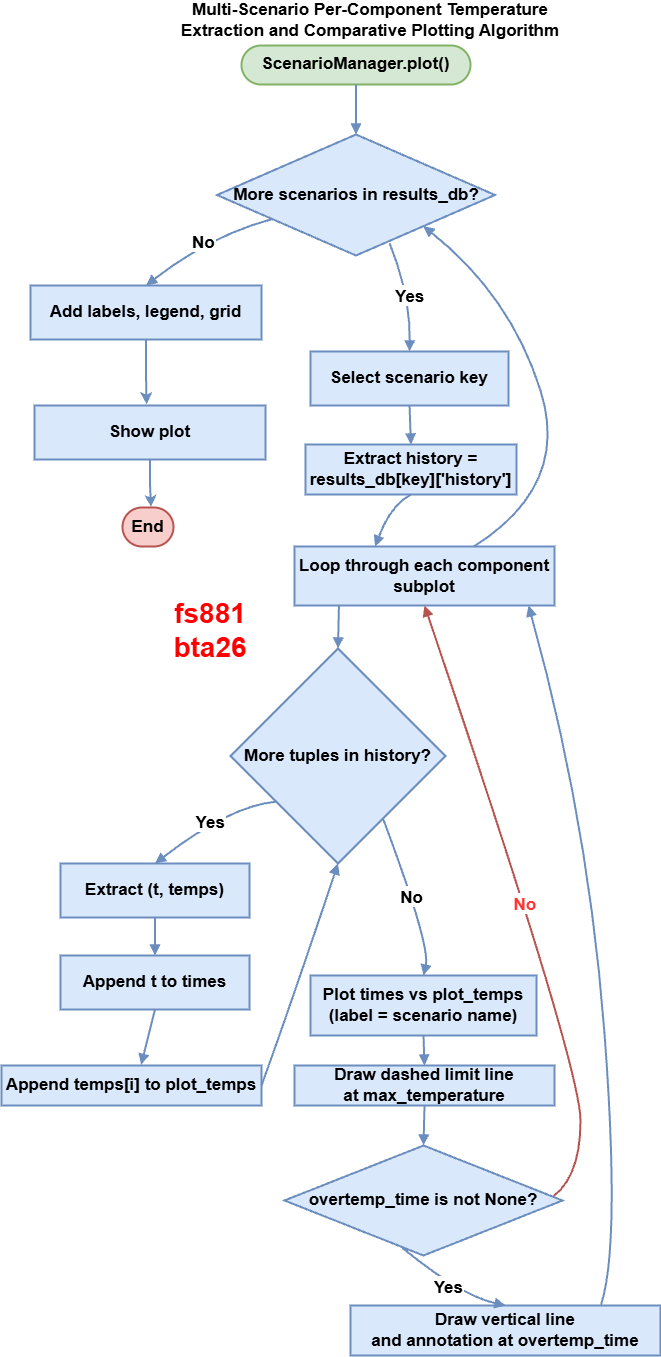

The diagram above was exported from draw.io. Its source (the exported page's mxGraphModel, read from the mxfile embedded in the PNG):
<mxGraphModel dx="1585" dy="865" grid="1" gridSize="10" guides="1" tooltips="1" connect="1" arrows="1" fold="1" page="1" pageScale="1" pageWidth="827" pageHeight="1169" math="0" shadow="0">
  <root>
    <mxCell id="0" />
    <mxCell id="1" parent="0" />
    <mxCell id="wbXJAk-PwB3Di9yvg3Hi-65" parent="1" style="rounded=1;whiteSpace=wrap;arcSize=50;strokeWidth=2;fillColor=#d5e8d4;strokeColor=#82b366;fontSize=17;fontStyle=1" value="ScenarioManager.plot()" vertex="1">
      <mxGeometry height="39" width="229" x="411" y="1150" as="geometry" />
    </mxCell>
    <mxCell id="wbXJAk-PwB3Di9yvg3Hi-66" parent="1" style="rhombus;strokeWidth=2;whiteSpace=wrap;fillColor=#dae8fc;strokeColor=#6c8ebf;fontSize=17;fontStyle=1" value="More scenarios in results_db?" vertex="1">
      <mxGeometry height="121" width="278" x="386.5" y="1239" as="geometry" />
    </mxCell>
    <mxCell id="wbXJAk-PwB3Di9yvg3Hi-67" parent="1" style="whiteSpace=wrap;strokeWidth=2;fillColor=#dae8fc;strokeColor=#6c8ebf;fontSize=17;fontStyle=1" value="Select scenario key" vertex="1">
      <mxGeometry height="54" width="198" x="480" y="1456" as="geometry" />
    </mxCell>
    <mxCell id="wbXJAk-PwB3Di9yvg3Hi-68" parent="1" style="whiteSpace=wrap;strokeWidth=2;fillColor=#dae8fc;strokeColor=#6c8ebf;fontSize=17;fontStyle=1" value="Add labels, legend, grid" vertex="1">
      <mxGeometry height="54" width="231" x="200" y="1390" as="geometry" />
    </mxCell>
    <mxCell id="wbXJAk-PwB3Di9yvg3Hi-69" parent="1" style="rounded=1;whiteSpace=wrap;arcSize=50;strokeWidth=2;fillColor=#f8cecc;strokeColor=#b85450;fontSize=17;fontStyle=1" value="End" vertex="1">
      <mxGeometry height="39" width="51" x="292" y="1612" as="geometry" />
    </mxCell>
    <mxCell id="wbXJAk-PwB3Di9yvg3Hi-70" parent="1" style="whiteSpace=wrap;strokeWidth=2;fillColor=#dae8fc;strokeColor=#6c8ebf;fontSize=17;fontStyle=1" value="Extract history = results_db[key]['history']" vertex="1">
      <mxGeometry height="50" width="211" x="475" y="1549" as="geometry" />
    </mxCell>
    <mxCell id="wbXJAk-PwB3Di9yvg3Hi-71" parent="1" style="whiteSpace=wrap;strokeWidth=2;fillColor=#dae8fc;strokeColor=#6c8ebf;fontSize=17;fontStyle=1" value="Loop through each component subplot" vertex="1">
      <mxGeometry height="59" width="260" x="464" y="1651" as="geometry" />
    </mxCell>
    <mxCell id="wbXJAk-PwB3Di9yvg3Hi-72" parent="1" style="rhombus;strokeWidth=2;whiteSpace=wrap;fillColor=#dae8fc;strokeColor=#6c8ebf;fontSize=17;fontStyle=1" value="More tuples in history?" vertex="1">
      <mxGeometry height="215" width="215" x="400" y="1753" as="geometry" />
    </mxCell>
    <mxCell id="wbXJAk-PwB3Di9yvg3Hi-73" parent="1" style="whiteSpace=wrap;strokeWidth=2;fillColor=#dae8fc;strokeColor=#6c8ebf;fontSize=17;fontStyle=1" value="Extract (t, temps)" vertex="1">
      <mxGeometry height="54" width="189" x="230" y="1968" as="geometry" />
    </mxCell>
    <mxCell id="wbXJAk-PwB3Di9yvg3Hi-74" parent="1" style="whiteSpace=wrap;strokeWidth=2;fillColor=#dae8fc;strokeColor=#6c8ebf;fontSize=17;fontStyle=1" value="Append t to times" vertex="1">
      <mxGeometry height="54" width="189" x="230" y="2060" as="geometry" />
    </mxCell>
    <mxCell id="wbXJAk-PwB3Di9yvg3Hi-75" parent="1" style="whiteSpace=wrap;strokeWidth=2;fillColor=#dae8fc;strokeColor=#6c8ebf;fontSize=17;fontStyle=1" value="Append temps[i] to plot_temps" vertex="1">
      <mxGeometry height="40" width="260" x="171" y="2170" as="geometry" />
    </mxCell>
    <mxCell id="wbXJAk-PwB3Di9yvg3Hi-76" parent="1" style="whiteSpace=wrap;strokeWidth=2;fillColor=#dae8fc;strokeColor=#6c8ebf;fontSize=17;fontStyle=1" value="Plot times vs plot_temps&#10;(label = scenario name)" vertex="1">
      <mxGeometry height="60" width="226" x="480" y="2080" as="geometry" />
    </mxCell>
    <mxCell id="wbXJAk-PwB3Di9yvg3Hi-77" parent="1" style="whiteSpace=wrap;strokeWidth=2;fillColor=#dae8fc;strokeColor=#6c8ebf;fontSize=17;fontStyle=1" value="Draw dashed limit line&#10;at max_temperature" vertex="1">
      <mxGeometry height="40" width="260" x="464" y="2170" as="geometry" />
    </mxCell>
    <mxCell id="wbXJAk-PwB3Di9yvg3Hi-78" parent="1" style="rhombus;strokeWidth=2;whiteSpace=wrap;fillColor=#dae8fc;strokeColor=#6c8ebf;fontSize=17;fontStyle=1" value="overtemp_time is not None?" vertex="1">
      <mxGeometry height="110" width="278" x="454" y="2250" as="geometry" />
    </mxCell>
    <mxCell id="wbXJAk-PwB3Di9yvg3Hi-79" parent="1" style="whiteSpace=wrap;strokeWidth=2;fillColor=#dae8fc;strokeColor=#6c8ebf;fontSize=17;fontStyle=1" value="Draw vertical line&#10;and annotation at overtemp_time" vertex="1">
      <mxGeometry height="50" width="310" x="520" y="2410" as="geometry" />
    </mxCell>
    <mxCell id="wbXJAk-PwB3Di9yvg3Hi-80" edge="1" parent="1" source="wbXJAk-PwB3Di9yvg3Hi-65" style="curved=1;startArrow=none;endArrow=block;exitX=0.5;exitY=1;entryX=0.5;entryY=0;rounded=0;strokeWidth=2;fillColor=#dae8fc;strokeColor=#6c8ebf;fontSize=17;fontStyle=1" target="wbXJAk-PwB3Di9yvg3Hi-66" value="">
      <mxGeometry relative="1" as="geometry">
        <Array as="points" />
      </mxGeometry>
    </mxCell>
    <mxCell id="wbXJAk-PwB3Di9yvg3Hi-81" edge="1" parent="1" source="wbXJAk-PwB3Di9yvg3Hi-66" style="curved=1;startArrow=none;endArrow=block;exitX=0.621;exitY=0.899;entryX=0.5;entryY=0;rounded=0;strokeWidth=2;fillColor=#dae8fc;strokeColor=#6c8ebf;fontSize=17;fontStyle=1;exitDx=0;exitDy=0;exitPerimeter=0;" target="wbXJAk-PwB3Di9yvg3Hi-67" value="Yes">
      <mxGeometry relative="1" as="geometry">
        <Array as="points">
          <mxPoint x="580" y="1400" />
        </Array>
      </mxGeometry>
    </mxCell>
    <mxCell id="wbXJAk-PwB3Di9yvg3Hi-82" edge="1" parent="1" source="wbXJAk-PwB3Di9yvg3Hi-66" style="curved=1;startArrow=none;endArrow=block;exitX=0;exitY=0.83;entryX=0.5;entryY=0;rounded=0;strokeWidth=2;fillColor=#dae8fc;strokeColor=#6c8ebf;fontSize=17;fontStyle=1" target="wbXJAk-PwB3Di9yvg3Hi-68" value="No">
      <mxGeometry relative="1" as="geometry">
        <Array as="points">
          <mxPoint x="380" y="1340" />
        </Array>
      </mxGeometry>
    </mxCell>
    <mxCell id="wbXJAk-PwB3Di9yvg3Hi-84" edge="1" parent="1" source="wbXJAk-PwB3Di9yvg3Hi-67" style="curved=1;startArrow=none;endArrow=block;exitX=0.5;exitY=1;entryX=0.5;entryY=0;rounded=0;strokeWidth=2;fillColor=#dae8fc;strokeColor=#6c8ebf;fontSize=17;fontStyle=1" target="wbXJAk-PwB3Di9yvg3Hi-70" value="">
      <mxGeometry relative="1" as="geometry">
        <Array as="points" />
      </mxGeometry>
    </mxCell>
    <mxCell id="wbXJAk-PwB3Di9yvg3Hi-85" edge="1" parent="1" source="wbXJAk-PwB3Di9yvg3Hi-70" style="curved=1;startArrow=none;endArrow=block;exitX=0.5;exitY=1;entryX=0.31;entryY=0;rounded=0;strokeWidth=2;fillColor=#dae8fc;strokeColor=#6c8ebf;fontSize=17;fontStyle=1" target="wbXJAk-PwB3Di9yvg3Hi-71" value="">
      <mxGeometry relative="1" as="geometry">
        <Array as="points">
          <mxPoint x="560" y="1610" />
        </Array>
      </mxGeometry>
    </mxCell>
    <mxCell id="wbXJAk-PwB3Di9yvg3Hi-86" edge="1" parent="1" source="wbXJAk-PwB3Di9yvg3Hi-71" style="curved=1;startArrow=none;endArrow=block;exitX=0.171;exitY=0.998;entryX=0.5;entryY=0;rounded=0;strokeWidth=2;fillColor=#dae8fc;strokeColor=#6c8ebf;fontSize=17;fontStyle=1;exitDx=0;exitDy=0;exitPerimeter=0;" target="wbXJAk-PwB3Di9yvg3Hi-72" value="">
      <mxGeometry relative="1" as="geometry">
        <Array as="points" />
      </mxGeometry>
    </mxCell>
    <mxCell id="wbXJAk-PwB3Di9yvg3Hi-87" edge="1" parent="1" source="wbXJAk-PwB3Di9yvg3Hi-72" style="curved=1;startArrow=none;endArrow=block;exitX=0;exitY=0.87;entryX=0.5;entryY=0.01;rounded=0;strokeWidth=2;fillColor=#dae8fc;strokeColor=#6c8ebf;fontSize=17;fontStyle=1" target="wbXJAk-PwB3Di9yvg3Hi-73" value="Yes">
      <mxGeometry relative="1" as="geometry">
        <Array as="points">
          <mxPoint x="400" y="1910" />
        </Array>
      </mxGeometry>
    </mxCell>
    <mxCell id="wbXJAk-PwB3Di9yvg3Hi-88" edge="1" parent="1" source="wbXJAk-PwB3Di9yvg3Hi-73" style="curved=1;startArrow=none;endArrow=block;exitX=0.5;exitY=1.01;entryX=0.5;entryY=0.01;rounded=0;strokeWidth=2;fillColor=#dae8fc;strokeColor=#6c8ebf;fontSize=17;fontStyle=1" target="wbXJAk-PwB3Di9yvg3Hi-74" value="">
      <mxGeometry relative="1" as="geometry">
        <Array as="points" />
      </mxGeometry>
    </mxCell>
    <mxCell id="wbXJAk-PwB3Di9yvg3Hi-89" edge="1" parent="1" source="wbXJAk-PwB3Di9yvg3Hi-74" style="curved=1;startArrow=none;endArrow=block;exitX=0.5;exitY=1.01;entryX=0.537;entryY=-0.018;rounded=0;strokeWidth=2;fillColor=#dae8fc;strokeColor=#6c8ebf;fontSize=17;fontStyle=1;entryDx=0;entryDy=0;entryPerimeter=0;" target="wbXJAk-PwB3Di9yvg3Hi-75" value="">
      <mxGeometry relative="1" as="geometry">
        <Array as="points" />
      </mxGeometry>
    </mxCell>
    <mxCell id="wbXJAk-PwB3Di9yvg3Hi-90" edge="1" parent="1" source="wbXJAk-PwB3Di9yvg3Hi-75" style="curved=1;startArrow=none;endArrow=block;exitX=1;exitY=0.5;entryX=0.5;entryY=1;rounded=0;strokeWidth=2;fillColor=#dae8fc;strokeColor=#6c8ebf;fontSize=17;fontStyle=1;exitDx=0;exitDy=0;entryDx=0;entryDy=0;" target="wbXJAk-PwB3Di9yvg3Hi-72" value="">
      <mxGeometry relative="1" as="geometry">
        <Array as="points">
          <mxPoint x="460" y="2110" />
        </Array>
      </mxGeometry>
    </mxCell>
    <mxCell id="wbXJAk-PwB3Di9yvg3Hi-91" edge="1" parent="1" source="wbXJAk-PwB3Di9yvg3Hi-72" style="curved=1;startArrow=none;endArrow=block;exitX=0.86;exitY=1;entryX=0.5;entryY=0;rounded=0;strokeWidth=2;fillColor=#dae8fc;strokeColor=#6c8ebf;fontSize=17;fontStyle=1" target="wbXJAk-PwB3Di9yvg3Hi-76" value="No">
      <mxGeometry relative="1" as="geometry">
        <Array as="points">
          <mxPoint x="600" y="2050" />
        </Array>
      </mxGeometry>
    </mxCell>
    <mxCell id="wbXJAk-PwB3Di9yvg3Hi-92" edge="1" parent="1" source="wbXJAk-PwB3Di9yvg3Hi-76" style="curved=1;startArrow=none;endArrow=block;exitX=0.5;exitY=1;entryX=0.5;entryY=0;rounded=0;strokeWidth=2;fillColor=#dae8fc;strokeColor=#6c8ebf;fontSize=17;fontStyle=1" target="wbXJAk-PwB3Di9yvg3Hi-77" value="">
      <mxGeometry relative="1" as="geometry">
        <Array as="points" />
      </mxGeometry>
    </mxCell>
    <mxCell id="wbXJAk-PwB3Di9yvg3Hi-93" edge="1" parent="1" source="wbXJAk-PwB3Di9yvg3Hi-77" style="curved=1;startArrow=none;endArrow=block;exitX=0.5;exitY=1;entryX=0.5;entryY=0;rounded=0;strokeWidth=2;fillColor=#dae8fc;strokeColor=#6c8ebf;fontSize=17;fontStyle=1;entryDx=0;entryDy=0;" target="wbXJAk-PwB3Di9yvg3Hi-78" value="">
      <mxGeometry relative="1" as="geometry">
        <Array as="points" />
      </mxGeometry>
    </mxCell>
    <mxCell id="wbXJAk-PwB3Di9yvg3Hi-94" edge="1" parent="1" source="wbXJAk-PwB3Di9yvg3Hi-78" style="curved=1;startArrow=none;endArrow=block;exitX=0.424;exitY=0.931;entryX=0.5;entryY=0;rounded=0;strokeWidth=2;fillColor=#dae8fc;strokeColor=#6c8ebf;fontSize=17;fontStyle=1;exitDx=0;exitDy=0;exitPerimeter=0;entryDx=0;entryDy=0;" target="wbXJAk-PwB3Di9yvg3Hi-79" value="Yes">
      <mxGeometry relative="1" as="geometry">
        <Array as="points">
          <mxPoint x="630" y="2400" />
        </Array>
      </mxGeometry>
    </mxCell>
    <mxCell id="wbXJAk-PwB3Di9yvg3Hi-95" edge="1" parent="1" source="wbXJAk-PwB3Di9yvg3Hi-79" style="curved=1;startArrow=none;endArrow=block;exitX=0.808;exitY=-0.012;entryX=0.9;entryY=1;rounded=0;strokeWidth=2;fillColor=#dae8fc;strokeColor=#6c8ebf;fontSize=17;fontStyle=1;exitDx=0;exitDy=0;exitPerimeter=0;" target="wbXJAk-PwB3Di9yvg3Hi-71" value="">
      <mxGeometry relative="1" as="geometry">
        <Array as="points">
          <mxPoint x="790" y="2350" />
          <mxPoint x="758" y="1926" />
        </Array>
      </mxGeometry>
    </mxCell>
    <mxCell id="wbXJAk-PwB3Di9yvg3Hi-96" edge="1" parent="1" source="wbXJAk-PwB3Di9yvg3Hi-78" style="curved=1;startArrow=none;endArrow=block;entryX=0.5;entryY=1;rounded=0;strokeWidth=2;fillColor=#f8cecc;strokeColor=#b85450;fontSize=17;fontStyle=1;fontColor=#FF3333;exitX=0.968;exitY=0.46;exitDx=0;exitDy=0;exitPerimeter=0;" target="wbXJAk-PwB3Di9yvg3Hi-71" value="No">
      <mxGeometry relative="1" as="geometry">
        <Array as="points">
          <mxPoint x="750" y="2280" />
          <mxPoint x="750" y="2170" />
        </Array>
        <mxPoint x="720" y="2660" as="sourcePoint" />
      </mxGeometry>
    </mxCell>
    <mxCell id="wbXJAk-PwB3Di9yvg3Hi-97" edge="1" parent="1" source="wbXJAk-PwB3Di9yvg3Hi-71" style="curved=1;startArrow=none;endArrow=block;exitX=0.69;exitY=0;entryX=0.97;entryY=1;rounded=0;strokeWidth=2;fillColor=#dae8fc;strokeColor=#6c8ebf;fontSize=17;fontStyle=1" target="wbXJAk-PwB3Di9yvg3Hi-66" value="">
      <mxGeometry relative="1" as="geometry">
        <Array as="points">
          <mxPoint x="740" y="1590" />
          <mxPoint x="680" y="1400" />
        </Array>
      </mxGeometry>
    </mxCell>
    <mxCell id="wbXJAk-PwB3Di9yvg3Hi-98" parent="1" style="whiteSpace=wrap;strokeWidth=2;fillColor=#dae8fc;strokeColor=#6c8ebf;fontSize=17;fontStyle=1" value="Show plot" vertex="1">
      <mxGeometry height="54" width="231" x="204" y="1510" as="geometry" />
    </mxCell>
    <mxCell id="wbXJAk-PwB3Di9yvg3Hi-100" edge="1" parent="1" source="wbXJAk-PwB3Di9yvg3Hi-68" style="edgeStyle=orthogonalEdgeStyle;rounded=0;orthogonalLoop=1;jettySize=auto;html=1;entryX=0.485;entryY=-0.022;entryDx=0;entryDy=0;entryPerimeter=0;strokeWidth=2;fillColor=#dae8fc;strokeColor=#6c8ebf;fontSize=17;fontStyle=1" target="wbXJAk-PwB3Di9yvg3Hi-98">
      <mxGeometry relative="1" as="geometry" />
    </mxCell>
    <mxCell id="wbXJAk-PwB3Di9yvg3Hi-101" edge="1" parent="1" source="wbXJAk-PwB3Di9yvg3Hi-98" style="edgeStyle=orthogonalEdgeStyle;rounded=0;orthogonalLoop=1;jettySize=auto;html=1;entryX=0.559;entryY=-0.013;entryDx=0;entryDy=0;entryPerimeter=0;strokeWidth=2;fillColor=#dae8fc;strokeColor=#6c8ebf;fontSize=17;fontStyle=1" target="wbXJAk-PwB3Di9yvg3Hi-69">
      <mxGeometry relative="1" as="geometry" />
    </mxCell>
    <mxCell id="OSBzEvOgb1oKc6HzPgmZ-1" parent="1" style="text;html=1;whiteSpace=wrap;strokeColor=none;fillColor=none;align=center;verticalAlign=middle;rounded=0;" value="&lt;font style=&quot;font-size: 28px; color: rgb(255, 0, 0);&quot;&gt;&lt;b&gt;fs881&lt;/b&gt;&lt;/font&gt;&lt;div&gt;&lt;font style=&quot;font-size: 28px; color: rgb(255, 0, 0);&quot;&gt;&lt;b&gt;bta26&lt;/b&gt;&lt;/font&gt;&lt;/div&gt;" vertex="1">
      <mxGeometry height="30" width="60" x="350" y="1720" as="geometry" />
    </mxCell>
    <mxCell id="OSBzEvOgb1oKc6HzPgmZ-2" parent="1" style="text;html=1;whiteSpace=wrap;strokeColor=none;fillColor=none;align=center;verticalAlign=middle;rounded=0;" value="&lt;font style=&quot;font-size: 17px;&quot;&gt;&lt;b&gt;Multi-Scenario Per-Component Temperature Extraction and Comparative Plotting Algorithm&lt;/b&gt;&lt;/font&gt;" vertex="1">
      <mxGeometry height="30" width="420" x="330" y="1110" as="geometry" />
    </mxCell>
  </root>
</mxGraphModel>